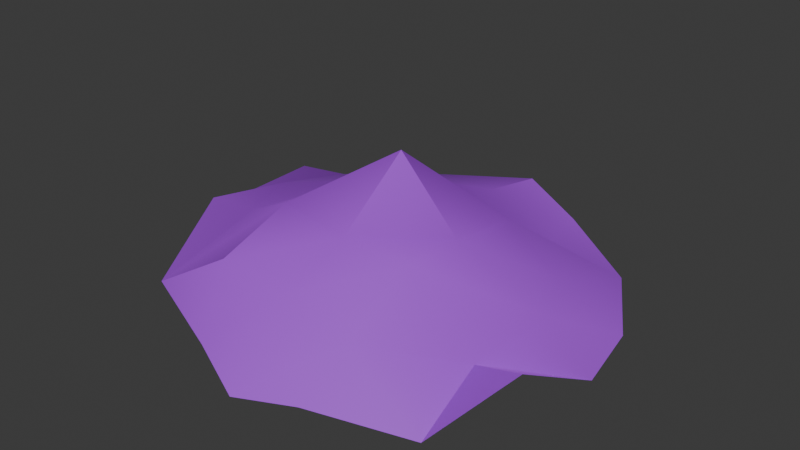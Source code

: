 # Source: PileOfSubstance.blend  (saved by Blender 4.0.36; exported with 4.5.12 LTS)
import bpy
from mathutils import Matrix  # noqa: F401  (used for matrix-valued properties, if any)

bpy.ops.wm.read_factory_settings(use_empty=True)
scene = bpy.context.scene
scene.name = 'Scene'

# ---- collections
col_collection = bpy.data.collections.new('Collection'); scene.collection.children.link(col_collection)

# ---- materials (node trees are filled in below, after node groups)
mat_substance = bpy.data.materials.new('Substance')
mat_substance.use_transparent_shadow = False

# ---- node groups
ng_auto_smooth = bpy.data.node_groups.new('Auto Smooth', 'GeometryNodeTree')
_s = ng_auto_smooth.interface.new_socket(name='Geometry', in_out='OUTPUT', socket_type='NodeSocketGeometry')
_s = ng_auto_smooth.interface.new_socket(name='Geometry', in_out='INPUT', socket_type='NodeSocketGeometry')
_s = ng_auto_smooth.interface.new_socket(name='Angle', in_out='INPUT', socket_type='NodeSocketFloat')
_s.subtype = 'ANGLE'
_s.min_value = 0.0
_s.max_value = 3.142
ng_auto_smooth.is_modifier = True
_N = ng_auto_smooth.nodes; _L = ng_auto_smooth.links
n0 = _N.new('NodeGroupOutput'); n0.name = 'Group Output'; n0.location = (480, -100)
n1 = _N.new('NodeGroupInput'); n1.name = 'Group Input'; n1.location = (-420, -300)
n2 = _N.new('NodeGroupInput'); n2.name = 'Group Input.001'; n2.location = (-60, -100)
n3 = _N.new('GeometryNodeSetShadeSmooth'); n3.name = 'Set Shade Smooth'; n3.location = (120, -100)
n3.domain = 'EDGE'
n4 = _N.new('GeometryNodeSetShadeSmooth'); n4.name = 'Set Shade Smooth.001'; n4.location = (300, -100)
n5 = _N.new('GeometryNodeInputMeshEdgeAngle'); n5.name = 'Edge Angle'; n5.location = (-420, -220)
n6 = _N.new('GeometryNodeInputEdgeSmooth'); n6.name = 'Is Edge Smooth'; n6.location = (-60, -160)
n7 = _N.new('GeometryNodeInputShadeSmooth'); n7.name = 'Is Face Smooth'; n7.location = (-240, -340)
n8 = _N.new('FunctionNodeBooleanMath'); n8.name = 'Boolean Math'; n8.location = (-60, -220)
n9 = _N.new('FunctionNodeCompare'); n9.name = 'Compare'; n9.location = (-240, -180)
n9.operation = 'LESS_EQUAL'
_L.new(n5.outputs[0], n9.inputs[0])
_L.new(n4.outputs[0], n0.inputs[0])
_L.new(n1.outputs[1], n9.inputs[1])
_L.new(n9.outputs[0], n8.inputs[0])
_L.new(n7.outputs[0], n8.inputs[1])
_L.new(n2.outputs[0], n3.inputs[0])
_L.new(n6.outputs[0], n3.inputs[1])
_L.new(n3.outputs[0], n4.inputs[0])
_L.new(n8.outputs[0], n3.inputs[2])
n0.is_active_output = True

# ---- material node trees
mat_substance.use_nodes = True; mat_substance.node_tree.nodes.clear()
_N = mat_substance.node_tree.nodes; _L = mat_substance.node_tree.links
n0 = _N.new('ShaderNodeBsdfPrincipled'); n0.name = 'Principled BSDF'; n0.location = (10, 300)
n0.inputs[0].default_value = (0.413, 0.06357, 0.8019, 1.0)
n0.inputs[3].default_value = 1.45
n1 = _N.new('ShaderNodeOutputMaterial'); n1.name = 'Material Output'; n1.location = (300, 300)
_L.new(n0.outputs[0], n1.inputs[0])
n1.is_active_output = True

# ---- world
world_world = bpy.data.worlds.new('World'); scene.world = world_world
world_world.use_nodes = True; world_world.node_tree.nodes.clear()
_N = world_world.node_tree.nodes; _L = world_world.node_tree.links
n0 = _N.new('ShaderNodeOutputWorld'); n0.name = 'World Output'; n0.location = (300, 300)
n1 = _N.new('ShaderNodeBackground'); n1.name = 'Background'; n1.location = (10, 300)
n1.inputs[0].default_value = (0.05088, 0.05088, 0.05088, 1.0)
_L.new(n1.outputs[0], n0.inputs[0])
n0.is_active_output = True
world_world.color = (0.05088, 0.05088, 0.05088)
world_world.use_sun_shadow = False
world_world.sun_shadow_jitter_overblur = 0.0

# ---- meshes
me_plane = bpy.data.meshes.new('Plane')
me_plane.from_pydata([(-0.02886, -0.1002, -0.01531), (-0.000746, -0.1105, -0.02414), (0.03028, -0.1013, -0.02018), (0.03119, 0.1046, -0.01448), (-0.0003488, 0.1119, -0.002933), (-0.02967, 0.1046, -0.008599), (-0.1013, 0.03872, 0.0008423), (-0.1108, 0.001881, -0.005609), (-0.09924, -0.0285, 0.006989), (0.09852, -0.04279, -0.004908), (0.1083, -0.003197, -0.02492), (0.1047, 0.02858, -0.01944), (-0.08023, -0.07976, -0.01181), (-0.06833, -0.03045, 0.01032), (-0.07422, -0.003206, 0.01376), (-0.06822, 0.03483, 0.006887), (-0.07339, 0.07743, -0.017), (-0.03829, -0.07637, 0.01355), (-0.03876, -0.03644, 0.02596), (-0.03547, 0.00359, 0.02401), (-0.03209, 0.03561, 0.01736), (-0.03843, 0.08383, -0.001746), (-0.002971, -0.07548, 0.007833), (-0.0008523, -0.03897, 0.02125), (-0.001768, 0.002157, 0.04985), (0.000621, 0.0419, 0.003753), (-0.002019, 0.07458, 0.003314), (0.03172, -0.07281, -0.003995), (0.03525, -0.03649, 0.01973), (0.03312, -0.0003542, 0.01608), (0.03716, 0.03349, 0.01514), (0.03621, 0.0732, -0.01194), (0.0783, -0.08185, -0.02566), (0.07215, -0.03854, -0.01404), (0.08197, 0.0007929, -0.005811), (0.06964, 0.02942, -0.003151), (0.07697, 0.07607, -0.02097)], [], [(36, 35, 11), (21, 26, 4, 5), (26, 31, 3, 4), (5, 16, 21), (8, 12, 13), (27, 32, 33, 28), (28, 33, 34, 29), (29, 34, 35, 30), (30, 35, 36, 31), (1, 2, 27, 22), (22, 27, 28, 23), (23, 28, 29, 24), (24, 29, 30, 25), (25, 30, 31, 26), (0, 1, 22, 17), (17, 22, 23, 18), (18, 23, 24, 19), (19, 24, 25, 20), (20, 25, 26, 21), (9, 33, 32), (12, 17, 18, 13), (13, 18, 19, 14), (14, 19, 20, 15), (15, 20, 21, 16), (32, 27, 2), (8, 13, 14, 7), (7, 14, 15, 6), (31, 36, 3), (17, 12, 0), (33, 9, 10, 34), (34, 10, 11, 35), (16, 6, 15)])
me_plane.polygons.foreach_set('use_smooth', [True] * 32)
_uv = me_plane.uv_layers.new(name='UVMap')
_uv.uv.foreach_set('vector', [0.8333, 0.8333, 0.8333, 0.6667, 1.0, 0.6667, 0.3333, 0.8333, 0.5, 0.8333, 0.5, 1.0, 0.3333, 1.0, 0.5, 0.8333, 0.6667, 0.8333, 0.6667, 1.0, 0.5, 1.0, 0.3333, 1.0, 0.1667, 0.8333, 0.3333, 0.8333, 0.0, 0.3333, 0.1667, 0.1667, 0.1667, 0.3333, 0.6667, 0.1667, 0.8333, 0.1667, 0.8333, 0.3333, 0.6667, 0.3333, 0.6667, 0.3333, 0.8333, 0.3333, 0.8333, 0.5, 0.6667, 0.5, 0.6667, 0.5, 0.8333, 0.5, 0.8333, 0.6667, 0.6667, 0.6667, 0.6667, 0.6667, 0.8333, 0.6667, 0.8333, 0.8333, 0.6667, 0.8333, 0.5, 0.0, 0.6667, 0.0, 0.6667, 0.1667, 0.5, 0.1667, 0.5, 0.1667, 0.6667, 0.1667, 0.6667, 0.3333, 0.5, 0.3333, 0.5, 0.3333, 0.6667, 0.3333, 0.6667, 0.5, 0.5, 0.5, 0.5, 0.5, 0.6667, 0.5, 0.6667, 0.6667, 0.5, 0.6667, 0.5, 0.6667, 0.6667, 0.6667, 0.6667, 0.8333, 0.5, 0.8333, 0.3333, 0.0, 0.5, 0.0, 0.5, 0.1667, 0.3333, 0.1667, 0.3333, 0.1667, 0.5, 0.1667, 0.5, 0.3333, 0.3333, 0.3333, 0.3333, 0.3333, 0.5, 0.3333, 0.5, 0.5, 0.3333, 0.5, 0.3333, 0.5, 0.5, 0.5, 0.5, 0.6667, 0.3333, 0.6667, 0.3333, 0.6667, 0.5, 0.6667, 0.5, 0.8333, 0.3333, 0.8333, 1.0, 0.3333, 0.8333, 0.3333, 0.8333, 0.1667, 0.1667, 0.1667, 0.3333, 0.1667, 0.3333, 0.3333, 0.1667, 0.3333, 0.1667, 0.3333, 0.3333, 0.3333, 0.3333, 0.5, 0.1667, 0.5, 0.1667, 0.5, 0.3333, 0.5, 0.3333, 0.6667, 0.1667, 0.6667, 0.1667, 0.6667, 0.3333, 0.6667, 0.3333, 0.8333, 0.1667, 0.8333, 0.8333, 0.1667, 0.6667, 0.1667, 0.6667, 0.0, 0.0, 0.3333, 0.1667, 0.3333, 0.1667, 0.5, 0.0, 0.5, 0.0, 0.5, 0.1667, 0.5, 0.1667, 0.6667, 0.0, 0.6667, 0.6667, 0.8333, 0.8333, 0.8333, 0.6667, 1.0, 0.3333, 0.1667, 0.1667, 0.1667, 0.3333, 0.0, 0.8333, 0.3333, 1.0, 0.3333, 1.0, 0.5, 0.8333, 0.5, 0.8333, 0.5, 1.0, 0.5, 1.0, 0.6667, 0.8333, 0.6667, 0.1667, 0.8333, 0.0, 0.6667, 0.1667, 0.6667])
me_plane.materials.append(mat_substance)
me_plane.update()

# ---- objects
ob_substance = bpy.data.objects.new('Substance', me_plane)

# ---- transforms, parenting, visibility, modifiers, constraints
ob_substance.location = (-0.0002671, 0.001234, 0.07878)
ob_substance.scale = (1.0, 1.0, 1.0)
_m = ob_substance.modifiers.new('Auto Smooth', 'NODES')
_m.node_group = ng_auto_smooth
_gi = [s.identifier for s in ng_auto_smooth.interface.items_tree if s.item_type == 'SOCKET' and s.in_out == 'INPUT']
_m[_gi[1]] = 0.5236  # Angle

# ---- collection membership
col_collection.objects.link(ob_substance)

# ---- scene / render settings (as saved in the file)
scene.frame_start = 1; scene.frame_end = 250; scene.frame_set(1)
scene.render.engine = 'BLENDER_EEVEE_NEXT'
scene.cycles.sampling_pattern = 'TABULATED_SOBOL'
bpy.context.view_layer.update()

# ---- added for rendering (the .blend has no active camera and no usable light): camera, sun
cam_auto = bpy.data.cameras.new('AutoCamera')
cam_auto.lens = 50.0
cam_auto.sensor_width = 36.0
cam_auto.clip_end = 1000.0
ob_auto_camera = bpy.data.objects.new('AutoCamera', cam_auto)
scene.collection.objects.link(ob_auto_camera)
ob_auto_camera.location = (0.295707, -0.354776, 0.328674)
ob_auto_camera.rotation_euler = (1.09748, -7.21219e-08, 0.694738)
scene.camera = ob_auto_camera
light_auto_sun = bpy.data.lights.new('AutoSun', 'SUN')
light_auto_sun.energy = 3.0
light_auto_sun.angle = 0.0523599
ob_auto_sun = bpy.data.objects.new('AutoSun', light_auto_sun)
scene.collection.objects.link(ob_auto_sun)
ob_auto_sun.rotation_euler = (0.872665, 0.174533, 0.523599)
bpy.context.view_layer.update()
